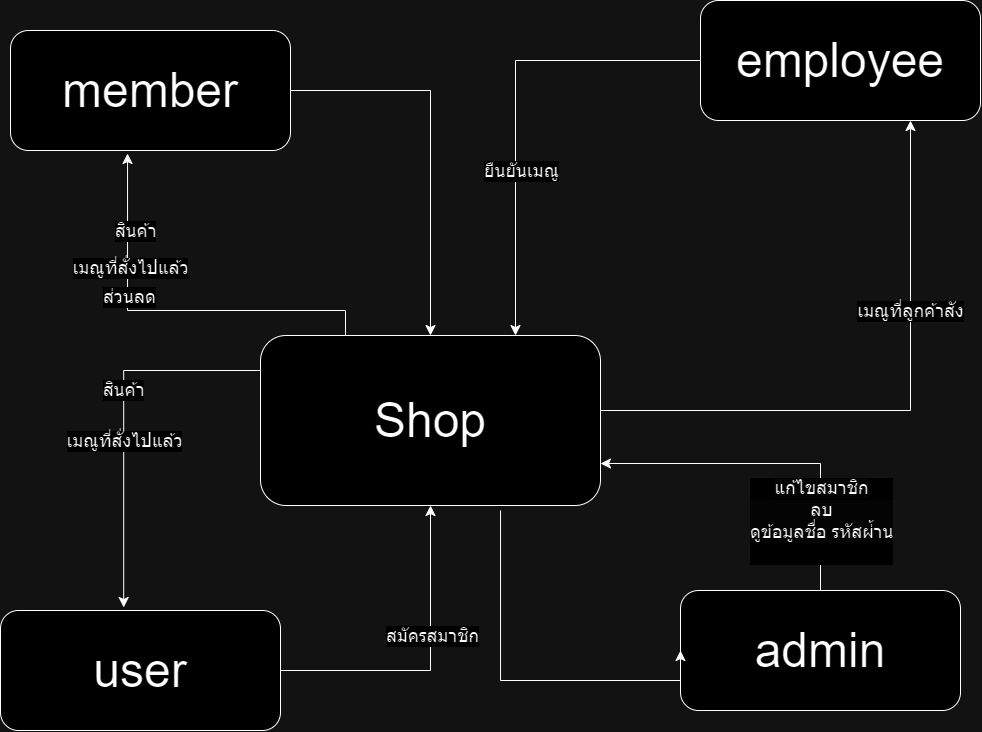

The diagram above was exported from draw.io. Its source (the exported page's mxGraphModel, read from the mxfile embedded in the PNG):
<mxGraphModel dx="1591" dy="1917" grid="1" gridSize="10" guides="1" tooltips="1" connect="1" arrows="1" fold="1" page="1" pageScale="1" pageWidth="850" pageHeight="1100" math="0" shadow="0">
  <root>
    <mxCell id="0" />
    <mxCell id="1" parent="0" />
    <mxCell id="At7hYE5z6RibI8DX742t-5" value="&lt;font style=&quot;font-size: 48px;&quot;&gt;Shop&lt;/font&gt;" style="rounded=1;whiteSpace=wrap;html=1;" parent="1" vertex="1">
      <mxGeometry x="300" y="275" width="340" height="170" as="geometry" />
    </mxCell>
    <mxCell id="At7hYE5z6RibI8DX742t-6" value="&lt;font style=&quot;font-size: 48px;&quot;&gt;member&lt;/font&gt;" style="rounded=1;whiteSpace=wrap;html=1;" parent="1" vertex="1">
      <mxGeometry x="50" y="-30" width="280" height="120" as="geometry" />
    </mxCell>
    <mxCell id="At7hYE5z6RibI8DX742t-7" value="&lt;font style=&quot;font-size: 48px;&quot;&gt;admin&lt;/font&gt;" style="rounded=1;whiteSpace=wrap;html=1;" parent="1" vertex="1">
      <mxGeometry x="720" y="530" width="280" height="120" as="geometry" />
    </mxCell>
    <mxCell id="At7hYE5z6RibI8DX742t-9" value="&lt;font style=&quot;font-size: 48px;&quot;&gt;user&lt;/font&gt;" style="rounded=1;whiteSpace=wrap;html=1;" parent="1" vertex="1">
      <mxGeometry x="40" y="550" width="280" height="120" as="geometry" />
    </mxCell>
    <mxCell id="At7hYE5z6RibI8DX742t-12" value="" style="edgeStyle=elbowEdgeStyle;elbow=vertical;endArrow=classic;html=1;curved=0;rounded=0;endSize=8;startSize=8;exitX=0;exitY=0.5;exitDx=0;exitDy=0;entryX=0.44;entryY=-0.025;entryDx=0;entryDy=0;entryPerimeter=0;" parent="1" source="At7hYE5z6RibI8DX742t-5" target="At7hYE5z6RibI8DX742t-9" edge="1">
      <mxGeometry width="50" height="50" relative="1" as="geometry">
        <mxPoint x="150" y="350" as="sourcePoint" />
        <mxPoint x="200" y="300" as="targetPoint" />
        <Array as="points">
          <mxPoint x="240" y="310" />
        </Array>
      </mxGeometry>
    </mxCell>
    <mxCell id="At7hYE5z6RibI8DX742t-13" value="&lt;font style=&quot;font-size: 18px;&quot;&gt;สินค้า&lt;/font&gt;" style="edgeLabel;html=1;align=center;verticalAlign=middle;resizable=0;points=[];" parent="At7hYE5z6RibI8DX742t-12" connectable="0" vertex="1">
      <mxGeometry x="-0.0323" y="-1" relative="1" as="geometry">
        <mxPoint as="offset" />
      </mxGeometry>
    </mxCell>
    <mxCell id="At7hYE5z6RibI8DX742t-14" value="&lt;font style=&quot;font-size: 18px;&quot;&gt;เมณูที่สั่งไปแล้ว&lt;/font&gt;" style="edgeLabel;html=1;align=center;verticalAlign=middle;resizable=0;points=[];" parent="At7hYE5z6RibI8DX742t-12" connectable="0" vertex="1">
      <mxGeometry x="0.2132" relative="1" as="geometry">
        <mxPoint as="offset" />
      </mxGeometry>
    </mxCell>
    <mxCell id="At7hYE5z6RibI8DX742t-15" value="" style="edgeStyle=elbowEdgeStyle;elbow=vertical;endArrow=classic;html=1;curved=0;rounded=0;endSize=8;startSize=8;exitX=1;exitY=0.5;exitDx=0;exitDy=0;entryX=0.5;entryY=1;entryDx=0;entryDy=0;" parent="1" source="At7hYE5z6RibI8DX742t-9" target="At7hYE5z6RibI8DX742t-5" edge="1">
      <mxGeometry width="50" height="50" relative="1" as="geometry">
        <mxPoint x="440" y="450" as="sourcePoint" />
        <mxPoint x="540" y="730" as="targetPoint" />
        <Array as="points">
          <mxPoint x="380" y="610" />
          <mxPoint x="500" y="540" />
          <mxPoint x="567" y="480" />
        </Array>
      </mxGeometry>
    </mxCell>
    <mxCell id="At7hYE5z6RibI8DX742t-18" value="&lt;font style=&quot;font-size: 18px;&quot;&gt;สมัครสมาชิก&lt;/font&gt;" style="edgeLabel;html=1;align=center;verticalAlign=middle;resizable=0;points=[];" parent="At7hYE5z6RibI8DX742t-15" connectable="0" vertex="1">
      <mxGeometry x="0.1801" y="-1" relative="1" as="geometry">
        <mxPoint y="1" as="offset" />
      </mxGeometry>
    </mxCell>
    <mxCell id="At7hYE5z6RibI8DX742t-21" value="" style="edgeStyle=elbowEdgeStyle;elbow=vertical;endArrow=classic;html=1;curved=0;rounded=0;endSize=8;startSize=8;exitX=0.25;exitY=0;exitDx=0;exitDy=0;entryX=0.418;entryY=1.025;entryDx=0;entryDy=0;entryPerimeter=0;" parent="1" source="At7hYE5z6RibI8DX742t-5" target="At7hYE5z6RibI8DX742t-6" edge="1">
      <mxGeometry width="50" height="50" relative="1" as="geometry">
        <mxPoint x="590" y="320" as="sourcePoint" />
        <mxPoint x="740" y="170" as="targetPoint" />
        <Array as="points">
          <mxPoint x="120" y="250" />
          <mxPoint x="800" y="330" />
          <mxPoint x="867" y="270" />
        </Array>
      </mxGeometry>
    </mxCell>
    <mxCell id="At7hYE5z6RibI8DX742t-22" value="&lt;span style=&quot;font-size: 18px;&quot;&gt;สินค้า&lt;/span&gt;" style="edgeLabel;html=1;align=center;verticalAlign=middle;resizable=0;points=[];" parent="At7hYE5z6RibI8DX742t-21" connectable="0" vertex="1">
      <mxGeometry x="0.1801" y="-1" relative="1" as="geometry">
        <mxPoint y="-79" as="offset" />
      </mxGeometry>
    </mxCell>
    <mxCell id="At7hYE5z6RibI8DX742t-23" value="&lt;span style=&quot;font-size: 18px;&quot;&gt;เมณูที่สั่งไปแล้ว&lt;/span&gt;" style="edgeLabel;html=1;align=center;verticalAlign=middle;resizable=0;points=[];" parent="At7hYE5z6RibI8DX742t-21" connectable="0" vertex="1">
      <mxGeometry x="0.4316" y="-2" relative="1" as="geometry">
        <mxPoint as="offset" />
      </mxGeometry>
    </mxCell>
    <mxCell id="At7hYE5z6RibI8DX742t-24" value="&lt;font style=&quot;font-size: 18px;&quot;&gt;ส่วนลด&lt;/font&gt;" style="edgeLabel;html=1;align=center;verticalAlign=middle;resizable=0;points=[];" parent="At7hYE5z6RibI8DX742t-21" connectable="0" vertex="1">
      <mxGeometry x="0.2871" y="-1" relative="1" as="geometry">
        <mxPoint as="offset" />
      </mxGeometry>
    </mxCell>
    <mxCell id="At7hYE5z6RibI8DX742t-25" value="" style="edgeStyle=elbowEdgeStyle;elbow=vertical;endArrow=classic;html=1;curved=0;rounded=0;endSize=8;startSize=8;exitX=1;exitY=0.5;exitDx=0;exitDy=0;entryX=0.5;entryY=0;entryDx=0;entryDy=0;" parent="1" source="At7hYE5z6RibI8DX742t-6" target="At7hYE5z6RibI8DX742t-5" edge="1">
      <mxGeometry width="50" height="50" relative="1" as="geometry">
        <mxPoint x="628" y="193.5" as="sourcePoint" />
        <mxPoint x="425" y="6.5" as="targetPoint" />
        <Array as="points">
          <mxPoint x="400" y="30" />
          <mxPoint x="1058" y="243.5" />
          <mxPoint x="1125" y="183.5" />
        </Array>
      </mxGeometry>
    </mxCell>
    <mxCell id="At7hYE5z6RibI8DX742t-32" value="&lt;div&gt;&lt;font style=&quot;font-size: 18px;&quot;&gt;&lt;br&gt;&lt;/font&gt;&lt;/div&gt;" style="text;html=1;align=center;verticalAlign=middle;resizable=0;points=[];autosize=1;strokeColor=none;fillColor=none;" parent="1" vertex="1">
      <mxGeometry x="925" y="440" width="20" height="40" as="geometry" />
    </mxCell>
    <mxCell id="At7hYE5z6RibI8DX742t-34" value="" style="edgeStyle=elbowEdgeStyle;elbow=vertical;endArrow=classic;html=1;curved=0;rounded=0;endSize=8;startSize=8;entryX=0.75;entryY=1;entryDx=0;entryDy=0;exitX=1;exitY=0.5;exitDx=0;exitDy=0;" parent="1" source="At7hYE5z6RibI8DX742t-5" target="At7hYE5z6RibI8DX742t-35" edge="1">
      <mxGeometry width="50" height="50" relative="1" as="geometry">
        <mxPoint x="780" y="250" as="sourcePoint" />
        <mxPoint x="950" y="-190" as="targetPoint" />
        <Array as="points">
          <mxPoint x="810" y="350" />
          <mxPoint x="660" y="30" />
          <mxPoint x="727" y="-30" />
        </Array>
      </mxGeometry>
    </mxCell>
    <mxCell id="At7hYE5z6RibI8DX742t-36" value="&lt;font style=&quot;font-size: 18px;&quot;&gt;เมณูที่ลูกค้าสัง&lt;/font&gt;" style="edgeLabel;html=1;align=center;verticalAlign=middle;resizable=0;points=[];" parent="At7hYE5z6RibI8DX742t-34" connectable="0" vertex="1">
      <mxGeometry x="-0.307" y="1" relative="1" as="geometry">
        <mxPoint x="108" y="-99" as="offset" />
      </mxGeometry>
    </mxCell>
    <mxCell id="At7hYE5z6RibI8DX742t-35" value="&lt;span style=&quot;font-size: 48px;&quot;&gt;employee&lt;/span&gt;" style="rounded=1;whiteSpace=wrap;html=1;" parent="1" vertex="1">
      <mxGeometry x="740" y="-60" width="280" height="120" as="geometry" />
    </mxCell>
    <mxCell id="At7hYE5z6RibI8DX742t-40" value="" style="edgeStyle=elbowEdgeStyle;elbow=vertical;endArrow=classic;html=1;curved=0;rounded=0;endSize=8;startSize=8;entryX=0.75;entryY=0;entryDx=0;entryDy=0;exitX=0;exitY=0.5;exitDx=0;exitDy=0;" parent="1" source="At7hYE5z6RibI8DX742t-35" target="At7hYE5z6RibI8DX742t-5" edge="1">
      <mxGeometry width="50" height="50" relative="1" as="geometry">
        <mxPoint x="570" y="60" as="sourcePoint" />
        <mxPoint x="730" y="305" as="targetPoint" />
        <Array as="points">
          <mxPoint x="555" />
          <mxPoint x="1318" y="273.5" />
          <mxPoint x="1385" y="213.5" />
        </Array>
      </mxGeometry>
    </mxCell>
    <mxCell id="At7hYE5z6RibI8DX742t-46" value="&lt;span style=&quot;color: rgba(0, 0, 0, 0); font-family: monospace; font-size: 0px; text-align: start; background-color: rgb(251, 251, 251);&quot;&gt;%3CmxGraphModel%3E%3Croot%3E%3CmxCell%20id%3D%220%22%2F%3E%3CmxCell%20id%3D%221%22%20parent%3D%220%22%2F%3E%3CmxCell%20id%3D%222%22%20value%3D%22%26lt%3Bfont%20style%3D%26quot%3Bfont-size%3A%2018px%3B%26quot%3B%26gt%3B%E0%B8%A2%E0%B8%B7%E0%B8%99%E0%B8%A2%E0%B8%B1%E0%B8%99%E0%B9%80%E0%B8%A1%E0%B8%93%E0%B8%B9%26lt%3B%2Ffont%26gt%3B%22%20style%3D%22edgeLabel%3Bhtml%3D1%3Balign%3Dcenter%3BverticalAlign%3Dmiddle%3Bresizable%3D0%3Bpoints%3D%5B%5D%3B%22%20vertex%3D%221%22%20connectable%3D%220%22%20parent%3D%221%22%3E%3CmxGeometry%20x%3D%22950%22%20y%3D%22174.52941176470586%22%20as%3D%22geometry%22%2F%3E%3C%2FmxCell%3E%3C%2Froot%3E%3C%2FmxGraphModel%3E&lt;/span&gt;" style="edgeLabel;html=1;align=center;verticalAlign=middle;resizable=0;points=[];" parent="At7hYE5z6RibI8DX742t-40" connectable="0" vertex="1">
      <mxGeometry x="0.3872" y="2" relative="1" as="geometry">
        <mxPoint as="offset" />
      </mxGeometry>
    </mxCell>
    <mxCell id="At7hYE5z6RibI8DX742t-47" value="&lt;div style=&quot;text-align: start;&quot;&gt;&lt;font face=&quot;monospace&quot; color=&quot;rgba(0, 0, 0, 0)&quot;&gt;&lt;span style=&quot;font-size: 0px; background-color: rgb(251, 251, 251);&quot;&gt;ยืน&lt;/span&gt;&lt;/font&gt;&lt;/div&gt;" style="edgeLabel;html=1;align=center;verticalAlign=middle;resizable=0;points=[];" parent="At7hYE5z6RibI8DX742t-40" connectable="0" vertex="1">
      <mxGeometry x="0.2696" relative="1" as="geometry">
        <mxPoint as="offset" />
      </mxGeometry>
    </mxCell>
    <mxCell id="At7hYE5z6RibI8DX742t-48" value="&lt;span style=&quot;color: rgba(0, 0, 0, 0); font-family: monospace; font-size: 0px; text-align: start; background-color: rgb(251, 251, 251);&quot;&gt;%3CmxGraphModel%3E%3Croot%3E%3CmxCell%20id%3D%220%22%2F%3E%3CmxCell%20id%3D%221%22%20parent%3D%220%22%2F%3E%3CmxCell%20id%3D%222%22%20value%3D%22%26lt%3Bfont%20style%3D%26quot%3Bfont-size%3A%2018px%3B%26quot%3B%26gt%3B%E0%B8%A2%E0%B8%B7%E0%B8%99%E0%B8%A2%E0%B8%B1%E0%B8%99%E0%B9%80%E0%B8%A1%E0%B8%93%E0%B8%B9%26lt%3B%2Ffont%26gt%3B%22%20style%3D%22edgeLabel%3Bhtml%3D1%3Balign%3Dcenter%3BverticalAlign%3Dmiddle%3Bresizable%3D0%3Bpoints%3D%5B%5D%3B%22%20vertex%3D%221%22%20connectable%3D%220%22%20parent%3D%221%22%3E%3CmxGeometry%20x%3D%22950%22%20y%3D%22174.52941176470586%22%20as%3D%22geometry%22%2F%3E%3C%2FmxCell%3E%3C%2Froot%3E%3C%2FmxGraphModel%3E&lt;/span&gt;" style="edgeLabel;html=1;align=center;verticalAlign=middle;resizable=0;points=[];" parent="At7hYE5z6RibI8DX742t-40" connectable="0" vertex="1">
      <mxGeometry x="0.2849" y="1" relative="1" as="geometry">
        <mxPoint as="offset" />
      </mxGeometry>
    </mxCell>
    <mxCell id="At7hYE5z6RibI8DX742t-49" value="&lt;font style=&quot;font-size: 18px;&quot;&gt;ยืนยันเมณู&lt;/font&gt;" style="edgeLabel;html=1;align=center;verticalAlign=middle;resizable=0;points=[];" parent="1" connectable="0" vertex="1">
      <mxGeometry x="560" y="109.99941176470585" as="geometry" />
    </mxCell>
    <mxCell id="At7hYE5z6RibI8DX742t-50" value="" style="edgeStyle=elbowEdgeStyle;elbow=vertical;endArrow=classic;html=1;curved=0;rounded=0;endSize=8;startSize=8;exitX=0.706;exitY=1.029;exitDx=0;exitDy=0;entryX=0;entryY=0.5;entryDx=0;entryDy=0;exitPerimeter=0;" parent="1" source="At7hYE5z6RibI8DX742t-5" target="At7hYE5z6RibI8DX742t-7" edge="1">
      <mxGeometry width="50" height="50" relative="1" as="geometry">
        <mxPoint x="330" y="620" as="sourcePoint" />
        <mxPoint x="480" y="455" as="targetPoint" />
        <Array as="points">
          <mxPoint x="390" y="620" />
          <mxPoint x="510" y="550" />
          <mxPoint x="577" y="490" />
        </Array>
      </mxGeometry>
    </mxCell>
    <mxCell id="At7hYE5z6RibI8DX742t-52" value="" style="edgeStyle=elbowEdgeStyle;elbow=vertical;endArrow=classic;html=1;curved=0;rounded=0;endSize=8;startSize=8;exitX=0.5;exitY=0;exitDx=0;exitDy=0;entryX=1;entryY=0.75;entryDx=0;entryDy=0;" parent="1" source="At7hYE5z6RibI8DX742t-7" target="At7hYE5z6RibI8DX742t-5" edge="1">
      <mxGeometry width="50" height="50" relative="1" as="geometry">
        <mxPoint x="1130" y="370" as="sourcePoint" />
        <mxPoint x="1180" y="320" as="targetPoint" />
        <Array as="points">
          <mxPoint x="760" y="403" />
        </Array>
      </mxGeometry>
    </mxCell>
    <mxCell id="At7hYE5z6RibI8DX742t-53" value="&lt;font style=&quot;background-color: rgb(251, 251, 251); font-size: 18px;&quot;&gt;แก้ไขสมาชิก&lt;/font&gt;&lt;div style=&quot;font-size: 12px; background-color: rgb(251, 251, 251);&quot;&gt;&lt;font style=&quot;font-size: 18px;&quot;&gt;ลบ&lt;/font&gt;&lt;/div&gt;&lt;div style=&quot;font-size: 12px; background-color: rgb(251, 251, 251);&quot;&gt;&lt;font style=&quot;font-size: 18px;&quot;&gt;ดูข้อมูลชื่อ รหัสผ่้าน&lt;/font&gt;&lt;/div&gt;&lt;div&gt;&lt;font style=&quot;font-size: 18px;&quot;&gt;&lt;br&gt;&lt;/font&gt;&lt;/div&gt;" style="edgeLabel;html=1;align=center;verticalAlign=middle;resizable=0;points=[];" parent="At7hYE5z6RibI8DX742t-52" connectable="0" vertex="1">
      <mxGeometry x="-0.4647" y="-1" relative="1" as="geometry">
        <mxPoint x="-1" y="23" as="offset" />
      </mxGeometry>
    </mxCell>
  </root>
</mxGraphModel>